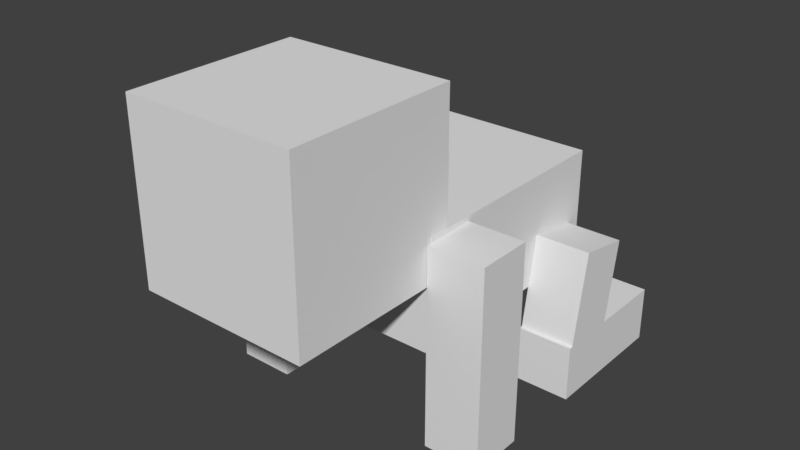 # Source: baby_joining.blend  (saved by Blender 2.78.0; exported with 4.5.12 LTS)
import bpy
from mathutils import Matrix  # noqa: F401  (used for matrix-valued properties, if any)

bpy.ops.wm.read_factory_settings(use_empty=True)
scene = bpy.context.scene
scene.name = 'Scene'

# ---- collections
col_collection_1 = bpy.data.collections.new('Collection 1'); scene.collection.children.link(col_collection_1)

# ---- materials (node trees are filled in below, after node groups)
mat_material_001 = bpy.data.materials.new('Material.001')
mat_material_001.alpha_threshold = 0.0
mat_material_001.use_transparent_shadow = False
mat_material_001.roughness = 0.5

# ---- material node trees

# ---- world
world_world = bpy.data.worlds.new('World'); scene.world = world_world
world_world.color = (0.05088, 0.05088, 0.05088)
world_world.use_sun_shadow = False
world_world.sun_shadow_jitter_overblur = 0.0
world_world.cycles.sampling_method = 'MANUAL'

# ---- meshes
me_cube_003 = bpy.data.meshes.new('Cube.003')
me_cube_003.from_pydata([(-1.0, -1.0, -1.0), (-1.0, -1.0, 4.523), (-1.0, 1.739, -1.0), (-1.0, 1.739, 4.523), (1.72, -1.0, -1.0), (1.72, -1.0, 4.523), (1.72, 1.739, -1.0), (1.72, 1.739, 4.523)], [], [(1, 3, 2, 0), (3, 7, 6, 2), (7, 5, 4, 6), (5, 1, 0, 4), (0, 2, 6, 4), (5, 7, 3, 1)])
_uv = me_cube_003.uv_layers.new(name='UVMap')
_uv.uv.foreach_set('vector', [0.1252, 0.03142, 0.1562, 0.03142, 0.1562, 0.1562, 0.1252, 0.1562, 0.2191, 0.03152, 0.2499, 0.03152, 0.2499, 0.156, 0.2191, 0.156, 0.1877, 0.03166, 0.2187, 0.03166, 0.2187, 0.1561, 0.1877, 0.1561, 0.1564, 0.03153, 0.1874, 0.03153, 0.1874, 0.1559, 0.1564, 0.1559, 0.1878, 0.1566, 0.2187, 0.1566, 0.2187, 0.2185, 0.1878, 0.2185, 0.1565, 0.1566, 0.1873, 0.1566, 0.1873, 0.2183, 0.1565, 0.2183])
me_cube_003.use_remesh_preserve_volume = False
me_cube_003.use_remesh_preserve_attributes = False
me_cube_003.use_mirror_vertex_groups = False
me_cube_003.update()
me_cube_001 = bpy.data.meshes.new('Cube.001')
me_cube_001.from_pydata([(-1.0, -1.0, -1.0), (-1.0, -1.0, 4.523), (-1.0, 1.739, -1.0), (-1.0, 1.739, 4.523), (1.72, -1.0, -1.0), (1.72, -1.0, 4.523), (1.72, 1.739, -1.0), (1.72, 1.739, 4.523)], [], [(1, 3, 2, 0), (3, 7, 6, 2), (7, 5, 4, 6), (5, 1, 0, 4), (0, 2, 6, 4), (5, 7, 3, 1)])
_uv = me_cube_001.uv_layers.new(name='UVMap')
_uv.uv.foreach_set('vector', [0.1252, 0.03142, 0.1562, 0.03142, 0.1562, 0.1562, 0.1252, 0.1562, 0.2191, 0.03152, 0.2499, 0.03152, 0.2499, 0.156, 0.2191, 0.156, 0.1877, 0.03166, 0.2187, 0.03166, 0.2187, 0.1561, 0.1877, 0.1561, 0.1564, 0.03153, 0.1874, 0.03153, 0.1874, 0.1559, 0.1564, 0.1559, 0.1878, 0.1566, 0.2187, 0.1566, 0.2187, 0.2185, 0.1878, 0.2185, 0.1565, 0.1566, 0.1873, 0.1566, 0.1873, 0.2183, 0.1565, 0.2183])
me_cube_001.use_remesh_preserve_volume = False
me_cube_001.use_remesh_preserve_attributes = False
me_cube_001.use_mirror_vertex_groups = False
me_cube_001.update()
me_cube_000 = bpy.data.meshes.new('Cube.000')
me_cube_000.from_pydata([(-1.0, -1.0, -1.0), (-1.0, -1.0, 7.295), (-1.0, 1.32, -1.0), (-1.0, 1.32, 7.295), (1.347, -1.0, -1.0), (1.347, -1.0, 7.295), (1.347, 1.32, -1.0), (1.347, 1.32, 7.295)], [], [(1, 3, 2, 0), (3, 7, 6, 2), (7, 5, 4, 6), (5, 1, 0, 4), (0, 2, 6, 4), (5, 7, 3, 1)])
_uv = me_cube_000.uv_layers.new(name='UVMap')
_uv.uv.foreach_set('vector', [4.473e-05, 0.0325, 0.03092, 0.0325, 0.03092, 0.2498, 4.473e-05, 0.2498, 0.09426, 0.03183, 0.125, 0.03183, 0.125, 0.2499, 0.09426, 0.2499, 0.06281, 0.03226, 0.09365, 0.03226, 0.09365, 0.2496, 0.06281, 0.2496, 0.03137, 0.03227, 0.06158, 0.03227, 0.06158, 0.2493, 0.03137, 0.2493, 0.06261, 0.2502, 0.09366, 0.2502, 0.09366, 0.3123, 0.06261, 0.3123, 0.03173, 0.2509, 0.0624, 0.2509, 0.0624, 0.3123, 0.03173, 0.3123])
me_cube_000.use_remesh_preserve_volume = False
me_cube_000.use_remesh_preserve_attributes = False
me_cube_000.use_mirror_vertex_groups = False
me_cube_000.update()
me_cube_008 = bpy.data.meshes.new('Cube.008')
me_cube_008.from_pydata([(-1.0, -1.0, -1.0), (-1.0, -1.0, 1.782), (-1.0, 5.877, -1.0), (-1.0, 5.877, 1.782), (1.761, -1.0, -1.0), (1.761, -1.0, 1.782), (1.761, 5.877, -1.0), (1.761, 5.877, 1.782)], [], [(1, 3, 2, 0), (3, 7, 6, 2), (7, 5, 4, 6), (5, 1, 0, 4), (0, 2, 6, 4), (5, 7, 3, 1)])
_uv = me_cube_008.uv_layers.new(name='UVMap')
_uv.uv.foreach_set('vector', [0.2501, 0.0002325, 0.3281, 0.0002325, 0.3281, 0.06196, 0.2501, 0.06196, 0.4378, 0.0001205, 0.4687, 0.0001205, 0.4687, 0.06237, 0.4378, 0.06237, 0.3597, 0.0002279, 0.4374, 0.0002279, 0.4374, 0.06217, 0.3597, 0.06217, 0.3592, 0.0619, 0.3285, 0.0619, 0.3285, 0.0003188, 0.3592, 0.0003188, 0.3597, 0.06316, 0.3906, 0.06316, 0.3906, 0.2184, 0.3597, 0.2184, 0.3285, 0.06298, 0.3594, 0.06298, 0.3594, 0.2184, 0.3285, 0.2184])
me_cube_008.use_remesh_preserve_volume = False
me_cube_008.use_remesh_preserve_attributes = False
me_cube_008.use_mirror_vertex_groups = False
me_cube_008.update()
me_cube_006 = bpy.data.meshes.new('Cube.006')
me_cube_006.from_pydata([(-1.0, -1.0, -1.0), (-1.0, -1.0, 2.488), (-1.0, 6.096, -1.0), (-1.0, 6.096, 2.488), (4.324, -1.0, -1.0), (4.324, -1.0, 2.488), (4.324, 6.096, -1.0), (4.324, 6.096, 2.488)], [], [(1, 3, 2, 0), (3, 7, 6, 2), (7, 5, 4, 6), (5, 1, 0, 4), (0, 2, 6, 4), (5, 7, 3, 1)])
_uv = me_cube_006.uv_layers.new(name='UVMap')
_uv.uv.foreach_set('vector', [0.4999, 0.7497, 0.3754, 0.7497, 0.3754, 0.6261, 0.4999, 0.6261, 0.8123, 0.7493, 0.719, 0.7493, 0.719, 0.6252, 0.8123, 0.6252, 0.7187, 0.7493, 0.5945, 0.7493, 0.5945, 0.6265, 0.7187, 0.6265, 0.5007, 0.6259, 0.5936, 0.6259, 0.5936, 0.7491, 0.5007, 0.7491, 0.5936, 0.7506, 0.5936, 0.9992, 0.5006, 0.9992, 0.5006, 0.7506, 0.5938, 0.7507, 0.5938, 0.9997, 0.5004, 0.9997, 0.5004, 0.7507])
me_cube_006.use_remesh_preserve_volume = False
me_cube_006.use_remesh_preserve_attributes = False
me_cube_006.use_mirror_vertex_groups = False
me_cube_006.update()
me_cube_005 = bpy.data.meshes.new('Cube.005')
me_cube_005.from_pydata([(-1.0, -1.0, -1.0), (-1.0, -1.0, 1.754), (-1.0, 1.791, -1.0), (-1.0, 1.791, 1.754), (1.753, -1.0, -1.0), (1.753, -1.0, 1.754), (1.753, 1.791, -1.0), (1.753, 1.791, 1.754)], [], [(1, 3, 2, 0), (3, 7, 6, 2), (7, 5, 4, 6), (5, 1, 0, 4), (0, 2, 6, 4), (5, 7, 3, 1)])
_uv = me_cube_005.uv_layers.new(name='UVMap')
_uv.uv.foreach_set('vector', [0.09308, 0.812, 0.0001123, 0.812, 0.0001123, 0.6259, 0.09308, 0.6259, 0.2814, 0.6257, 0.3749, 0.6257, 0.3749, 0.8124, 0.2814, 0.8124, 0.2809, 0.8108, 0.1886, 0.8108, 0.1886, 0.6263, 0.2809, 0.6263, 0.1869, 0.8127, 0.09507, 0.8127, 0.09507, 0.6264, 0.1869, 0.6264, 0.1888, 0.8155, 0.2811, 0.8155, 0.2811, 0.9998, 0.1888, 0.9998, 0.1878, 0.8144, 0.1878, 0.9999, 0.09441, 0.9999, 0.09443, 0.8144])
me_cube_005.materials.append(mat_material_001)
me_cube_005.use_remesh_preserve_volume = False
me_cube_005.use_remesh_preserve_attributes = False
me_cube_005.use_mirror_vertex_groups = False
me_cube_005.update()
me_cube_004 = bpy.data.meshes.new('Cube.004')
me_cube_004.from_pydata([(-1.0, -1.0, -1.0), (-1.0, -1.0, 1.782), (-1.0, 5.877, -1.0), (-1.0, 5.877, 1.782), (1.761, -1.0, -1.0), (1.761, -1.0, 1.782), (1.761, 5.877, -1.0), (1.761, 5.877, 1.782)], [], [(1, 3, 2, 0), (3, 7, 6, 2), (7, 5, 4, 6), (5, 1, 0, 4), (0, 2, 6, 4), (5, 7, 3, 1)])
_uv = me_cube_004.uv_layers.new(name='UVMap')
_uv.uv.foreach_set('vector', [0.2501, 0.0002325, 0.3281, 0.0002325, 0.3281, 0.06196, 0.2501, 0.06196, 0.4378, 0.0001205, 0.4687, 0.0001205, 0.4687, 0.06237, 0.4378, 0.06237, 0.3597, 0.0002279, 0.4374, 0.0002279, 0.4374, 0.06217, 0.3597, 0.06217, 0.3592, 0.0619, 0.3285, 0.0619, 0.3285, 0.0003188, 0.3592, 0.0003188, 0.3597, 0.06316, 0.3906, 0.06316, 0.3906, 0.2184, 0.3597, 0.2184, 0.3285, 0.06298, 0.3594, 0.06298, 0.3594, 0.2184, 0.3285, 0.2184])
me_cube_004.use_remesh_preserve_volume = False
me_cube_004.use_remesh_preserve_attributes = False
me_cube_004.use_mirror_vertex_groups = False
me_cube_004.update()
me_cube_002 = bpy.data.meshes.new('Cube.002')
me_cube_002.from_pydata([(-1.0, -1.0, -1.0), (-1.0, -1.0, 7.295), (-1.0, 1.32, -1.0), (-1.0, 1.32, 7.295), (1.347, -1.0, -1.0), (1.347, -1.0, 7.295), (1.347, 1.32, -1.0), (1.347, 1.32, 7.295)], [], [(1, 3, 2, 0), (3, 7, 6, 2), (7, 5, 4, 6), (5, 1, 0, 4), (0, 2, 6, 4), (5, 7, 3, 1)])
_uv = me_cube_002.uv_layers.new(name='UVMap')
_uv.uv.foreach_set('vector', [4.473e-05, 0.3136, 0.03092, 0.3136, 0.03092, 0.5309, 4.473e-05, 0.5309, 0.09426, 0.3129, 0.125, 0.3129, 0.125, 0.5311, 0.09426, 0.5311, 0.06281, 0.3134, 0.09365, 0.3134, 0.09365, 0.5311, 0.06281, 0.5311, 0.03137, 0.3134, 0.06158, 0.3134, 0.06158, 0.5311, 0.03137, 0.5311, 0.06261, 0.5313, 0.09366, 0.5313, 0.09366, 0.5934, 0.06261, 0.5934, 0.03173, 0.532, 0.0624, 0.532, 0.0624, 0.5935, 0.03173, 0.5935])
me_cube_002.use_remesh_preserve_volume = False
me_cube_002.use_remesh_preserve_attributes = False
me_cube_002.use_mirror_vertex_groups = False
me_cube_002.update()

# ---- objects
ob_cube_007 = bpy.data.objects.new('Cube.007', me_cube_003)
ob_cube_003 = bpy.data.objects.new('Cube.003', me_cube_001)
ob_cube_005 = bpy.data.objects.new('Cube.005', me_cube_000)
ob_cube_006 = bpy.data.objects.new('Cube.006', me_cube_008)
ob_cube = bpy.data.objects.new('Cube', me_cube_006)
ob_cube_001 = bpy.data.objects.new('Cube.001', me_cube_005)
ob_cube_004 = bpy.data.objects.new('Cube.004', me_cube_004)
ob_cube_002 = bpy.data.objects.new('Cube.002', me_cube_002)

# ---- transforms, parenting, visibility, modifiers, constraints
ob_cube_007.location = (0.5856, 0.5857, 0.2638)
ob_cube_007.rotation_euler = (-0.1718, -3.797e-17, 3.27e-18)
ob_cube_007.scale = (0.111, 0.111, 0.111)
ob_cube_007.lineart.crease_threshold = 0.0
ob_cube_003.location = (-0.638, 0.5857, 0.2638)
ob_cube_003.rotation_euler = (-0.1718, -3.797e-17, 3.27e-18)
ob_cube_003.scale = (0.111, 0.111, 0.111)
ob_cube_003.lineart.crease_threshold = 0.0
ob_cube_005.location = (0.6039, -0.1845, 0.124)
ob_cube_005.scale = (0.1303, 0.1303, 0.1303)
ob_cube_005.lineart.crease_threshold = 0.0
ob_cube_006.location = (0.5828, 0.5659, 0.08402)
ob_cube_006.scale = (0.11, 0.11, 0.11)
ob_cube_006.lineart.crease_threshold = 0.0
ob_cube.location = (-0.2805, -0.1123, 0.6707)
ob_cube.scale = (0.1744, 0.1744, 0.1744)
ob_cube.lineart.crease_threshold = 0.0
ob_cube_001.location = (-0.1163, -0.7755, 1.199)
ob_cube_001.scale = (0.3353, 0.3353, 0.3353)
ob_cube_001.lineart.crease_threshold = 0.0
ob_cube_004.location = (-0.6404, 0.5649, 0.08182)
ob_cube_004.scale = (0.1111, 0.1111, 0.1111)
ob_cube_004.lineart.crease_threshold = 0.0
ob_cube_002.location = (-0.6241, -0.1845, 0.124)
ob_cube_002.scale = (0.1303, 0.1303, 0.1303)
ob_cube_002.lineart.crease_threshold = 0.0

# ---- collection membership
col_collection_1.objects.link(ob_cube_007)
col_collection_1.objects.link(ob_cube_003)
col_collection_1.objects.link(ob_cube_005)
col_collection_1.objects.link(ob_cube_006)
col_collection_1.objects.link(ob_cube)
col_collection_1.objects.link(ob_cube_001)
col_collection_1.objects.link(ob_cube_004)
col_collection_1.objects.link(ob_cube_002)

# ---- scene / render settings (as saved in the file)
scene.frame_start = 1; scene.frame_end = 250; scene.frame_set(1)
scene.render.engine = 'BLENDER_EEVEE_NEXT'
scene.render.resolution_percentage = 50
scene.render.dither_intensity = 0.0
scene.cycles.use_denoising = False
scene.cycles.samples = 128
scene.cycles.sampling_pattern = 'TABULATED_SOBOL'
scene.cycles.light_sampling_threshold = 0.0
scene.cycles.use_adaptive_sampling = False
scene.cycles.use_light_tree = False
scene.cycles.blur_glossy = 0.0
scene.cycles.sample_clamp_indirect = 0.0
scene.view_settings.view_transform = 'Standard'
bpy.context.view_layer.update()

# ---- added for rendering (the .blend has no active camera and no usable light): camera, sun
cam_auto = bpy.data.cameras.new('AutoCamera')
cam_auto.lens = 50.0
cam_auto.sensor_width = 36.0
cam_auto.clip_end = 1000.0
ob_auto_camera = bpy.data.objects.new('AutoCamera', cam_auto)
scene.collection.objects.link(ob_auto_camera)
ob_auto_camera.location = (3.0917, -3.64152, 3.34246)
ob_auto_camera.rotation_euler = (1.09748, -7.21219e-08, 0.694738)
scene.camera = ob_auto_camera
light_auto_sun = bpy.data.lights.new('AutoSun', 'SUN')
light_auto_sun.energy = 3.0
light_auto_sun.angle = 0.0523599
ob_auto_sun = bpy.data.objects.new('AutoSun', light_auto_sun)
scene.collection.objects.link(ob_auto_sun)
ob_auto_sun.rotation_euler = (0.872665, 0.174533, 0.523599)
bpy.context.view_layer.update()
